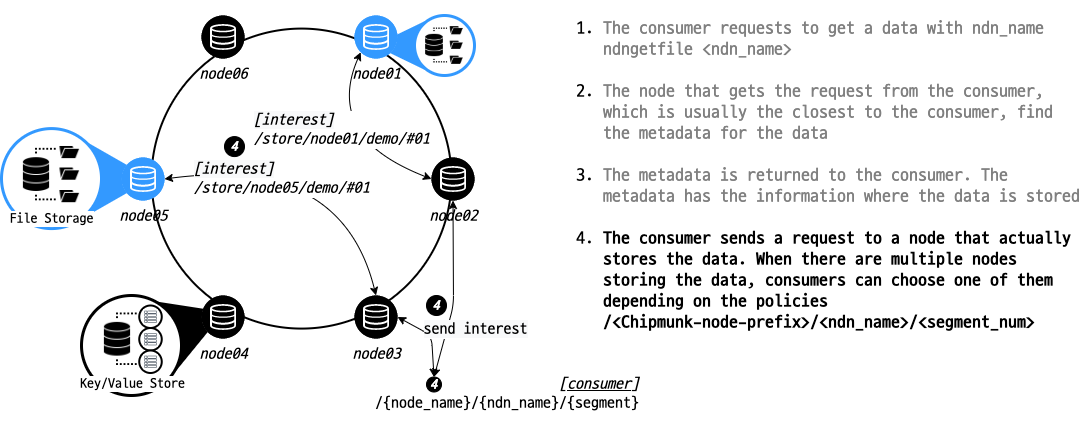

The diagram above was exported from draw.io. Its source (the exported page's mxGraphModel, read from the mxfile embedded in the PNG):
<mxGraphModel dx="869" dy="1311" grid="1" gridSize="10" guides="1" tooltips="1" connect="1" arrows="1" fold="1" page="1" pageScale="1" pageWidth="1169" pageHeight="827" math="0" shadow="0">
  <root>
    <mxCell id="2VgYZbmKPGe26uo9wS2a-0" />
    <mxCell id="2VgYZbmKPGe26uo9wS2a-1" parent="2VgYZbmKPGe26uo9wS2a-0" />
    <mxCell id="jmz4dqDitHcP2w9-fF-6-0" value="" style="triangle;whiteSpace=wrap;html=1;fontSize=14;strokeColor=none;rotation=-180;fillColor=#3399FF;" vertex="1" parent="2VgYZbmKPGe26uo9wS2a-1">
      <mxGeometry x="413" y="45.75" width="50" height="48.5" as="geometry" />
    </mxCell>
    <mxCell id="jmz4dqDitHcP2w9-fF-6-2" value="" style="ellipse;whiteSpace=wrap;html=1;aspect=fixed;strokeColor=#000000;strokeWidth=2;fontFamily=Gabriela;fontSize=16;align=left;fillColor=none;" vertex="1" parent="2VgYZbmKPGe26uo9wS2a-1">
      <mxGeometry x="190" y="53.08000000000004" width="300" height="300" as="geometry" />
    </mxCell>
    <mxCell id="jmz4dqDitHcP2w9-fF-6-3" value="&lt;meta charset=&quot;utf-8&quot;&gt;&lt;div style=&quot;color: rgb(0, 0, 0); font-family: ubuntu; font-style: normal; font-weight: 400; letter-spacing: normal; text-indent: 0px; text-transform: none; word-spacing: 0px; text-align: left; font-size: 16px;&quot;&gt;&lt;i style=&quot;background-color: rgb(248 , 249 , 250)&quot;&gt;&lt;font style=&quot;font-size: 16px&quot;&gt;[interest]&lt;/font&gt;&lt;/i&gt;&lt;/div&gt;&lt;i style=&quot;color: rgb(0, 0, 0); font-family: ubuntu; font-weight: 400; letter-spacing: normal; text-align: center; text-indent: 0px; text-transform: none; word-spacing: 0px; background-color: rgb(248, 249, 250); font-size: 16px;&quot;&gt;&lt;div style=&quot;text-align: left&quot;&gt;&lt;font style=&quot;font-size: 16px&quot;&gt;/store/node05/demo/#01&lt;/font&gt;&lt;/div&gt;&lt;/i&gt;" style="curved=1;endArrow=classic;html=1;fontFamily=ubuntu;fontSize=14;exitX=0.5;exitY=0;exitDx=0;exitDy=0;exitPerimeter=0;entryX=1;entryY=0.5;entryDx=0;entryDy=0;entryPerimeter=0;startArrow=classic;startFill=1;" edge="1" parent="2VgYZbmKPGe26uo9wS2a-1" source="jmz4dqDitHcP2w9-fF-6-14" target="jmz4dqDitHcP2w9-fF-6-12">
      <mxGeometry x="0.2813" y="15" width="50" height="50" relative="1" as="geometry">
        <mxPoint x="480" y="213.5" as="sourcePoint" />
        <mxPoint x="213" y="213.5" as="targetPoint" />
        <Array as="points">
          <mxPoint x="380" y="180" />
        </Array>
        <mxPoint as="offset" />
      </mxGeometry>
    </mxCell>
    <mxCell id="jmz4dqDitHcP2w9-fF-6-4" value="&lt;div style=&quot;text-align: left&quot;&gt;&lt;br&gt;&lt;/div&gt;" style="edgeLabel;html=1;align=center;verticalAlign=middle;resizable=0;points=[];fontSize=14;fontFamily=ubuntu;" vertex="1" connectable="0" parent="jmz4dqDitHcP2w9-fF-6-3">
      <mxGeometry x="0.5033" y="-5" relative="1" as="geometry">
        <mxPoint x="75.44" y="22.87" as="offset" />
      </mxGeometry>
    </mxCell>
    <mxCell id="jmz4dqDitHcP2w9-fF-6-6" value="" style="endArrow=classic;html=1;fontSize=14;exitX=0.5;exitY=0;exitDx=0;exitDy=0;entryX=0.5;entryY=1;entryDx=0;entryDy=0;entryPerimeter=0;fontFamily=ubuntu;startArrow=classic;startFill=1;" edge="1" parent="2VgYZbmKPGe26uo9wS2a-1" source="jmz4dqDitHcP2w9-fF-6-41" target="jmz4dqDitHcP2w9-fF-6-11">
      <mxGeometry width="50" height="50" relative="1" as="geometry">
        <mxPoint x="730.23" y="286.73" as="sourcePoint" />
        <mxPoint x="629.9950000000001" y="243.49500000000012" as="targetPoint" />
        <Array as="points">
          <mxPoint x="492" y="330" />
        </Array>
      </mxGeometry>
    </mxCell>
    <mxCell id="jmz4dqDitHcP2w9-fF-6-7" value="" style="triangle;whiteSpace=wrap;html=1;fontSize=14;fillColor=#000000;strokeColor=none;rotation=339;" vertex="1" parent="2VgYZbmKPGe26uo9wS2a-1">
      <mxGeometry x="195" y="309" width="70" height="80" as="geometry" />
    </mxCell>
    <mxCell id="jmz4dqDitHcP2w9-fF-6-8" value="" style="triangle;whiteSpace=wrap;html=1;fontSize=14;strokeColor=none;rotation=0;fillColor=#3399FF;" vertex="1" parent="2VgYZbmKPGe26uo9wS2a-1">
      <mxGeometry x="120" y="163.5" width="70" height="80" as="geometry" />
    </mxCell>
    <mxCell id="jmz4dqDitHcP2w9-fF-6-9" value="&lt;font style=&quot;font-size: 16px&quot;&gt;node06&lt;/font&gt;" style="verticalLabelPosition=bottom;html=1;verticalAlign=top;align=center;points=[[0.145,0.145,0],[0.5,0,0],[0.855,0.145,0],[1,0.5,0],[0.855,0.855,0],[0.5,1,0],[0.145,0.855,0],[0,0.5,0]];pointerEvents=1;shape=mxgraph.cisco_safe.compositeIcon;bgIcon=ellipse;resIcon=mxgraph.cisco_safe.capability.storage;fontFamily=Gabriela;fontSize=14;fillColor=#000000;strokeColor=#FFFFFF;fontStyle=2" vertex="1" parent="2VgYZbmKPGe26uo9wS2a-1">
      <mxGeometry x="240" y="40" width="43" height="43" as="geometry" />
    </mxCell>
    <mxCell id="jmz4dqDitHcP2w9-fF-6-10" value="&lt;font style=&quot;font-size: 16px&quot;&gt;node01&lt;/font&gt;" style="verticalLabelPosition=bottom;html=1;verticalAlign=top;align=center;points=[[0.145,0.145,0],[0.5,0,0],[0.855,0.145,0],[1,0.5,0],[0.855,0.855,0],[0.5,1,0],[0.145,0.855,0],[0,0.5,0]];pointerEvents=1;shape=mxgraph.cisco_safe.compositeIcon;bgIcon=ellipse;resIcon=mxgraph.cisco_safe.capability.storage;fontFamily=Gabriela;fontSize=14;strokeColor=#FFFFFF;fontStyle=2;fillColor=#3399FF;" vertex="1" parent="2VgYZbmKPGe26uo9wS2a-1">
      <mxGeometry x="393" y="40" width="43" height="43" as="geometry" />
    </mxCell>
    <mxCell id="jmz4dqDitHcP2w9-fF-6-11" value="&lt;font style=&quot;font-size: 16px&quot;&gt;node02&lt;/font&gt;" style="verticalLabelPosition=bottom;html=1;verticalAlign=top;align=center;points=[[0.145,0.145,0],[0.5,0,0],[0.855,0.145,0],[1,0.5,0],[0.855,0.855,0],[0.5,1,0],[0.145,0.855,0],[0,0.5,0]];pointerEvents=1;shape=mxgraph.cisco_safe.compositeIcon;bgIcon=ellipse;resIcon=mxgraph.cisco_safe.capability.storage;fontFamily=Gabriela;fontSize=14;fillColor=#000000;strokeColor=#FFFFFF;fontStyle=2" vertex="1" parent="2VgYZbmKPGe26uo9wS2a-1">
      <mxGeometry x="470" y="182" width="43" height="43" as="geometry" />
    </mxCell>
    <mxCell id="jmz4dqDitHcP2w9-fF-6-12" value="&lt;font style=&quot;font-size: 16px&quot;&gt;node05&lt;/font&gt;" style="verticalLabelPosition=bottom;html=1;verticalAlign=top;align=center;points=[[0.145,0.145,0],[0.5,0,0],[0.855,0.145,0],[1,0.5,0],[0.855,0.855,0],[0.5,1,0],[0.145,0.855,0],[0,0.5,0]];pointerEvents=1;shape=mxgraph.cisco_safe.compositeIcon;bgIcon=ellipse;resIcon=mxgraph.cisco_safe.capability.storage;fontFamily=Gabriela;fontSize=14;strokeColor=#FFFFFF;fontStyle=2;fillColor=#3399FF;" vertex="1" parent="2VgYZbmKPGe26uo9wS2a-1">
      <mxGeometry x="160" y="182" width="43" height="43" as="geometry" />
    </mxCell>
    <mxCell id="jmz4dqDitHcP2w9-fF-6-13" value="&lt;font style=&quot;font-size: 16px&quot;&gt;node04&lt;/font&gt;" style="verticalLabelPosition=bottom;html=1;verticalAlign=top;align=center;points=[[0.145,0.145,0],[0.5,0,0],[0.855,0.145,0],[1,0.5,0],[0.855,0.855,0],[0.5,1,0],[0.145,0.855,0],[0,0.5,0]];pointerEvents=1;shape=mxgraph.cisco_safe.compositeIcon;bgIcon=ellipse;resIcon=mxgraph.cisco_safe.capability.storage;fontFamily=Gabriela;fontSize=14;fillColor=#000000;strokeColor=#FFFFFF;fontStyle=2" vertex="1" parent="2VgYZbmKPGe26uo9wS2a-1">
      <mxGeometry x="240" y="320" width="43" height="43" as="geometry" />
    </mxCell>
    <mxCell id="jmz4dqDitHcP2w9-fF-6-14" value="&lt;font style=&quot;font-size: 16px&quot;&gt;node03&lt;/font&gt;" style="verticalLabelPosition=bottom;html=1;verticalAlign=top;align=center;points=[[0.145,0.145,0],[0.5,0,0],[0.855,0.145,0],[1,0.5,0],[0.855,0.855,0],[0.5,1,0],[0.145,0.855,0],[0,0.5,0]];pointerEvents=1;shape=mxgraph.cisco_safe.compositeIcon;bgIcon=ellipse;resIcon=mxgraph.cisco_safe.capability.storage;fontFamily=Gabriela;fontSize=14;fillColor=#000000;strokeColor=#FFFFFF;fontStyle=2" vertex="1" parent="2VgYZbmKPGe26uo9wS2a-1">
      <mxGeometry x="393" y="320" width="43" height="43" as="geometry" />
    </mxCell>
    <mxCell id="jmz4dqDitHcP2w9-fF-6-15" value="" style="ellipse;whiteSpace=wrap;html=1;aspect=fixed;strokeWidth=3;fillColor=#FFFFFF;" vertex="1" parent="2VgYZbmKPGe26uo9wS2a-1">
      <mxGeometry x="120" y="320" width="100" height="100" as="geometry" />
    </mxCell>
    <mxCell id="jmz4dqDitHcP2w9-fF-6-16" value="" style="group;fontSize=14;" vertex="1" connectable="0" parent="2VgYZbmKPGe26uo9wS2a-1">
      <mxGeometry x="141" y="330" width="60" height="67.5" as="geometry" />
    </mxCell>
    <mxCell id="jmz4dqDitHcP2w9-fF-6-17" value="&lt;font face=&quot;Gabriela&quot;&gt;&lt;font style=&quot;font-size: 14px&quot;&gt;Key/Value Store&lt;/font&gt;&lt;br&gt;&lt;/font&gt;" style="shape=image;html=1;verticalAlign=top;verticalLabelPosition=bottom;labelBackgroundColor=#ffffff;imageAspect=0;aspect=fixed;image=https://cdn3.iconfinder.com/data/icons/knowledge-management-glyph-2/64/repository-storage-store-database-data-file-128.png" vertex="1" parent="jmz4dqDitHcP2w9-fF-6-16">
      <mxGeometry y="3.75" width="60" height="60" as="geometry" />
    </mxCell>
    <mxCell id="jmz4dqDitHcP2w9-fF-6-18" value="" style="group" vertex="1" connectable="0" parent="jmz4dqDitHcP2w9-fF-6-16">
      <mxGeometry x="36.75" y="22.5" width="22.5" height="22.5" as="geometry" />
    </mxCell>
    <mxCell id="jmz4dqDitHcP2w9-fF-6-19" value="" style="ellipse;whiteSpace=wrap;html=1;aspect=fixed;strokeWidth=2;fontFamily=Gabriela;fontSize=16;align=left;" vertex="1" parent="jmz4dqDitHcP2w9-fF-6-18">
      <mxGeometry width="22.5" height="22.5" as="geometry" />
    </mxCell>
    <mxCell id="jmz4dqDitHcP2w9-fF-6-20" value="" style="outlineConnect=0;fontColor=#232F3E;gradientColor=none;strokeColor=#232F3E;fillColor=#ffffff;dashed=0;verticalLabelPosition=bottom;verticalAlign=top;align=center;html=1;fontSize=12;fontStyle=0;aspect=fixed;shape=mxgraph.aws4.resourceIcon;resIcon=mxgraph.aws4.table;rounded=0;" vertex="1" parent="jmz4dqDitHcP2w9-fF-6-18">
      <mxGeometry x="3.75" y="3.75" width="15" height="15" as="geometry" />
    </mxCell>
    <mxCell id="jmz4dqDitHcP2w9-fF-6-21" value="" style="group" vertex="1" connectable="0" parent="jmz4dqDitHcP2w9-fF-6-16">
      <mxGeometry x="36.75" y="45" width="22.5" height="22.5" as="geometry" />
    </mxCell>
    <mxCell id="jmz4dqDitHcP2w9-fF-6-22" value="" style="ellipse;whiteSpace=wrap;html=1;aspect=fixed;strokeWidth=2;fontFamily=Gabriela;fontSize=16;align=left;" vertex="1" parent="jmz4dqDitHcP2w9-fF-6-21">
      <mxGeometry width="22.5" height="22.5" as="geometry" />
    </mxCell>
    <mxCell id="jmz4dqDitHcP2w9-fF-6-23" value="" style="outlineConnect=0;fontColor=#232F3E;gradientColor=none;strokeColor=#232F3E;fillColor=#ffffff;dashed=0;verticalLabelPosition=bottom;verticalAlign=top;align=center;html=1;fontSize=12;fontStyle=0;aspect=fixed;shape=mxgraph.aws4.resourceIcon;resIcon=mxgraph.aws4.table;rounded=0;" vertex="1" parent="jmz4dqDitHcP2w9-fF-6-21">
      <mxGeometry x="3.75" y="3.75" width="15" height="15" as="geometry" />
    </mxCell>
    <mxCell id="jmz4dqDitHcP2w9-fF-6-24" value="" style="group" vertex="1" connectable="0" parent="jmz4dqDitHcP2w9-fF-6-16">
      <mxGeometry x="36.75" width="22.5" height="22.5" as="geometry" />
    </mxCell>
    <mxCell id="jmz4dqDitHcP2w9-fF-6-25" value="" style="ellipse;whiteSpace=wrap;html=1;aspect=fixed;strokeWidth=2;fontFamily=Gabriela;fontSize=16;align=left;" vertex="1" parent="jmz4dqDitHcP2w9-fF-6-24">
      <mxGeometry width="22.5" height="22.5" as="geometry" />
    </mxCell>
    <mxCell id="jmz4dqDitHcP2w9-fF-6-26" value="" style="outlineConnect=0;fontColor=#232F3E;gradientColor=none;strokeColor=#232F3E;fillColor=#ffffff;dashed=0;verticalLabelPosition=bottom;verticalAlign=top;align=center;html=1;fontSize=12;fontStyle=0;aspect=fixed;shape=mxgraph.aws4.resourceIcon;resIcon=mxgraph.aws4.table;rounded=0;" vertex="1" parent="jmz4dqDitHcP2w9-fF-6-24">
      <mxGeometry x="3.75" y="3.75" width="15" height="15" as="geometry" />
    </mxCell>
    <mxCell id="jmz4dqDitHcP2w9-fF-6-27" value="" style="ellipse;whiteSpace=wrap;html=1;aspect=fixed;strokeWidth=3;fillColor=#FFFFFF;strokeColor=#3399FF;" vertex="1" parent="2VgYZbmKPGe26uo9wS2a-1">
      <mxGeometry x="40" y="153.08000000000004" width="100" height="100" as="geometry" />
    </mxCell>
    <mxCell id="jmz4dqDitHcP2w9-fF-6-28" value="&lt;font style=&quot;font-size: 14px&quot; face=&quot;Gabriela&quot;&gt;File Storage&lt;/font&gt;" style="shape=image;html=1;verticalAlign=top;verticalLabelPosition=bottom;labelBackgroundColor=#ffffff;imageAspect=0;aspect=fixed;image=https://cdn3.iconfinder.com/data/icons/knowledge-management-glyph-2/64/repository-storage-store-database-data-file-128.png" vertex="1" parent="2VgYZbmKPGe26uo9wS2a-1">
      <mxGeometry x="60" y="169.08000000000004" width="60" height="60" as="geometry" />
    </mxCell>
    <mxCell id="jmz4dqDitHcP2w9-fF-6-29" value="&lt;div style=&quot;font-size: 16px&quot;&gt;&lt;i style=&quot;font-size: 16px&quot;&gt;[&lt;/i&gt;&lt;u style=&quot;font-style: italic ; font-size: 16px&quot;&gt;consumer&lt;/u&gt;&lt;i style=&quot;font-size: 16px&quot;&gt;]&lt;/i&gt;&lt;/div&gt;/{node_name}/{ndn_name}/{segment}" style="text;html=1;strokeColor=none;fillColor=none;align=right;verticalAlign=middle;whiteSpace=wrap;rounded=0;fontFamily=ubuntu;fontSize=16;" vertex="1" parent="2VgYZbmKPGe26uo9wS2a-1">
      <mxGeometry x="410" y="387" width="270" height="61" as="geometry" />
    </mxCell>
    <mxCell id="jmz4dqDitHcP2w9-fF-6-30" value="" style="endArrow=classic;html=1;fontSize=14;entryX=1;entryY=0.5;entryDx=0;entryDy=0;entryPerimeter=0;fontFamily=ubuntu;startArrow=classic;startFill=1;exitX=0.5;exitY=0;exitDx=0;exitDy=0;" edge="1" parent="2VgYZbmKPGe26uo9wS2a-1" source="jmz4dqDitHcP2w9-fF-6-41" target="jmz4dqDitHcP2w9-fF-6-14">
      <mxGeometry width="50" height="50" relative="1" as="geometry">
        <mxPoint x="499" y="380" as="sourcePoint" />
        <mxPoint x="181.5" y="182" as="targetPoint" />
        <Array as="points">
          <mxPoint x="470" y="360" />
        </Array>
      </mxGeometry>
    </mxCell>
    <mxCell id="jmz4dqDitHcP2w9-fF-6-31" value="&lt;span style=&quot;text-align: left ; background-color: rgb(248 , 249 , 250) ; font-size: 16px&quot;&gt;send interest&lt;/span&gt;" style="edgeLabel;html=1;align=center;verticalAlign=middle;resizable=0;points=[];fontSize=16;fontFamily=ubuntu;" vertex="1" connectable="0" parent="jmz4dqDitHcP2w9-fF-6-30">
      <mxGeometry x="0.0643" y="2" relative="1" as="geometry">
        <mxPoint x="45.210000000000015" y="-8.000000000000002" as="offset" />
      </mxGeometry>
    </mxCell>
    <mxCell id="jmz4dqDitHcP2w9-fF-6-38" value="" style="curved=1;endArrow=classic;html=1;fontFamily=ubuntu;fontSize=14;exitX=0;exitY=0.5;exitDx=0;exitDy=0;exitPerimeter=0;entryX=0.145;entryY=0.855;entryDx=0;entryDy=0;entryPerimeter=0;startArrow=classic;startFill=1;" edge="1" parent="2VgYZbmKPGe26uo9wS2a-1" source="jmz4dqDitHcP2w9-fF-6-11" target="jmz4dqDitHcP2w9-fF-6-10">
      <mxGeometry width="50" height="50" relative="1" as="geometry">
        <mxPoint x="409.2349999999999" y="336.2349999999999" as="sourcePoint" />
        <mxPoint x="286.7650000000001" y="336.2349999999999" as="targetPoint" />
        <Array as="points">
          <mxPoint x="410" y="180" />
          <mxPoint x="380" y="120" />
        </Array>
      </mxGeometry>
    </mxCell>
    <mxCell id="jmz4dqDitHcP2w9-fF-6-39" value="&lt;div style=&quot;text-align: left ; font-size: 16px&quot;&gt;&lt;i style=&quot;background-color: rgb(248 , 249 , 250)&quot;&gt;&lt;font style=&quot;font-size: 16px&quot;&gt;[interest]&lt;/font&gt;&lt;/i&gt;&lt;/div&gt;&lt;i style=&quot;background-color: rgb(248 , 249 , 250) ; font-size: 16px&quot;&gt;&lt;div style=&quot;text-align: left&quot;&gt;&lt;font style=&quot;font-size: 16px&quot;&gt;/store/node01/demo/#01&lt;/font&gt;&lt;/div&gt;&lt;/i&gt;" style="edgeLabel;html=1;align=center;verticalAlign=middle;resizable=0;points=[];fontSize=14;fontFamily=ubuntu;" vertex="1" connectable="0" parent="jmz4dqDitHcP2w9-fF-6-38">
      <mxGeometry x="0.5033" y="-5" relative="1" as="geometry">
        <mxPoint x="-5.57999999999999" y="33.309999999999995" as="offset" />
      </mxGeometry>
    </mxCell>
    <mxCell id="jmz4dqDitHcP2w9-fF-6-40" value="4" style="ellipse;whiteSpace=wrap;html=1;aspect=fixed;fontSize=14;fontFamily=ubuntu;fontColor=#FFFFFF;fontStyle=3;fillColor=#000000;" vertex="1" parent="2VgYZbmKPGe26uo9wS2a-1">
      <mxGeometry x="263" y="161.07999999999998" width="20" height="20" as="geometry" />
    </mxCell>
    <mxCell id="jmz4dqDitHcP2w9-fF-6-41" value="4" style="ellipse;whiteSpace=wrap;html=1;aspect=fixed;fontSize=14;fontFamily=ubuntu;fontColor=#FFFFFF;fontStyle=3;fillColor=#000000;" vertex="1" parent="2VgYZbmKPGe26uo9wS2a-1">
      <mxGeometry x="465" y="401.5" width="15" height="15" as="geometry" />
    </mxCell>
    <mxCell id="jmz4dqDitHcP2w9-fF-6-45" value="" style="ellipse;whiteSpace=wrap;html=1;aspect=fixed;strokeWidth=3;fillColor=#FFFFFF;strokeColor=#3399FF;" vertex="1" parent="2VgYZbmKPGe26uo9wS2a-1">
      <mxGeometry x="453" y="40.00000000000006" width="60" height="60" as="geometry" />
    </mxCell>
    <mxCell id="jmz4dqDitHcP2w9-fF-6-46" value="" style="shape=image;html=1;verticalAlign=top;verticalLabelPosition=bottom;labelBackgroundColor=#ffffff;imageAspect=0;aspect=fixed;image=https://cdn3.iconfinder.com/data/icons/knowledge-management-glyph-2/64/repository-storage-store-database-data-file-128.png" vertex="1" parent="2VgYZbmKPGe26uo9wS2a-1">
      <mxGeometry x="463" y="50.00000000000006" width="40" height="40" as="geometry" />
    </mxCell>
    <mxCell id="jmz4dqDitHcP2w9-fF-6-47" value="&lt;ol&gt;&lt;li&gt;&lt;font color=&quot;#808080&quot;&gt;The consumer requests to get a data with ndn_name&lt;br&gt;ndngetfile &amp;lt;ndn_name&amp;gt;&lt;br&gt;&lt;br&gt;&lt;/font&gt;&lt;/li&gt;&lt;li&gt;&lt;font color=&quot;#808080&quot;&gt;&lt;span&gt;The node that gets the request from the consumer, which is usually the closest to the consumer, find the metadata for the data&lt;br&gt;&lt;/span&gt;&lt;br&gt;&lt;/font&gt;&lt;/li&gt;&lt;li&gt;&lt;span&gt;&lt;font color=&quot;#808080&quot;&gt;The metadata is returned to the consumer. The metadata has the information where the data is stored&lt;/font&gt;&lt;br&gt;&lt;br&gt;&lt;/span&gt;&lt;/li&gt;&lt;li&gt;&lt;b&gt;The consumer sends a request to a node that actually stores the data. When there are multiple nodes storing the data, consumers can choose one of them depending on the policies&lt;br&gt;/&amp;lt;Chipmunk-node-prefix&amp;gt;/&amp;lt;ndn_name&amp;gt;/&amp;lt;segment_num&amp;gt;&lt;/b&gt;&lt;br&gt;&lt;/li&gt;&lt;/ol&gt;" style="text;html=1;strokeColor=none;fillColor=none;align=left;verticalAlign=middle;whiteSpace=wrap;rounded=0;dashed=1;fontFamily=ubuntu;fontSize=18;" vertex="1" parent="2VgYZbmKPGe26uo9wS2a-1">
      <mxGeometry x="600" y="40" width="520" height="320" as="geometry" />
    </mxCell>
    <mxCell id="Cfiyz6djKM6ZolbWSwqg-0" value="4" style="ellipse;whiteSpace=wrap;html=1;aspect=fixed;fontSize=14;fontFamily=ubuntu;fontColor=#FFFFFF;fontStyle=3;fillColor=#000000;" vertex="1" parent="2VgYZbmKPGe26uo9wS2a-1">
      <mxGeometry x="465" y="320" width="20" height="20" as="geometry" />
    </mxCell>
  </root>
</mxGraphModel>